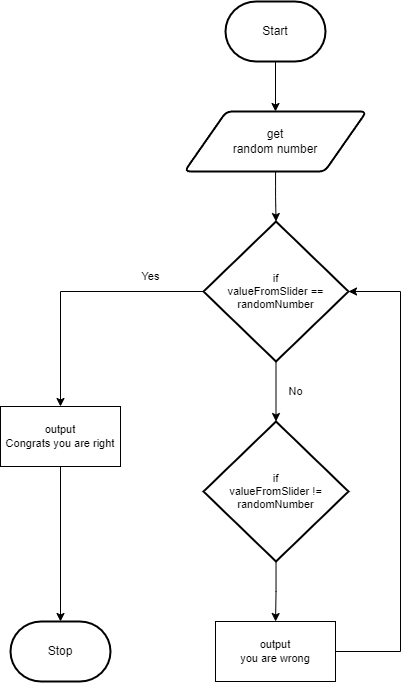

The diagram above was exported from draw.io. Its source (the exported page's mxGraphModel, read from the mxfile embedded in the PNG):
<mxGraphModel dx="1278" dy="884" grid="1" gridSize="10" guides="1" tooltips="1" connect="1" arrows="1" fold="1" page="1" pageScale="1" pageWidth="850" pageHeight="1100" math="0" shadow="0">
  <root>
    <mxCell id="0" />
    <mxCell id="1" parent="0" />
    <mxCell id="5" style="edgeStyle=orthogonalEdgeStyle;html=1;" edge="1" parent="1" source="2" target="4">
      <mxGeometry relative="1" as="geometry" />
    </mxCell>
    <mxCell id="2" value="Start" style="strokeWidth=2;html=1;shape=mxgraph.flowchart.terminator;whiteSpace=wrap;" parent="1" vertex="1">
      <mxGeometry x="375" y="50" width="100" height="60" as="geometry" />
    </mxCell>
    <mxCell id="3" value="Stop" style="strokeWidth=2;html=1;shape=mxgraph.flowchart.terminator;whiteSpace=wrap;" parent="1" vertex="1">
      <mxGeometry x="160" y="670" width="100" height="60" as="geometry" />
    </mxCell>
    <mxCell id="7" style="edgeStyle=orthogonalEdgeStyle;shape=connector;rounded=1;html=1;labelBackgroundColor=default;strokeColor=default;fontFamily=Helvetica;fontSize=11;fontColor=default;endArrow=classic;" edge="1" parent="1" source="4" target="6">
      <mxGeometry relative="1" as="geometry" />
    </mxCell>
    <mxCell id="4" value="get &lt;br&gt;random number" style="shape=parallelogram;html=1;strokeWidth=2;perimeter=parallelogramPerimeter;whiteSpace=wrap;rounded=1;arcSize=12;size=0.23;" vertex="1" parent="1">
      <mxGeometry x="334" y="160" width="182" height="60" as="geometry" />
    </mxCell>
    <mxCell id="9" style="edgeStyle=orthogonalEdgeStyle;shape=connector;rounded=0;html=1;labelBackgroundColor=default;strokeColor=default;fontFamily=Helvetica;fontSize=11;fontColor=default;endArrow=classic;" edge="1" parent="1" source="6" target="8">
      <mxGeometry relative="1" as="geometry" />
    </mxCell>
    <mxCell id="11" style="edgeStyle=orthogonalEdgeStyle;shape=connector;html=1;labelBackgroundColor=default;strokeColor=default;fontFamily=Helvetica;fontSize=11;fontColor=default;endArrow=classic;rounded=0;" edge="1" parent="1" source="6" target="12">
      <mxGeometry relative="1" as="geometry">
        <mxPoint x="210" y="479.9999999999998" as="targetPoint" />
      </mxGeometry>
    </mxCell>
    <mxCell id="6" value="if&lt;br&gt;valueFromSlider == randomNumber" style="strokeWidth=2;html=1;shape=mxgraph.flowchart.decision;whiteSpace=wrap;fontFamily=Helvetica;fontSize=11;fontColor=default;" vertex="1" parent="1">
      <mxGeometry x="353" y="270" width="145" height="140" as="geometry" />
    </mxCell>
    <mxCell id="15" style="edgeStyle=orthogonalEdgeStyle;shape=connector;rounded=0;html=1;labelBackgroundColor=default;strokeColor=default;fontFamily=Helvetica;fontSize=11;fontColor=default;endArrow=classic;" edge="1" parent="1" source="8" target="13">
      <mxGeometry relative="1" as="geometry" />
    </mxCell>
    <mxCell id="8" value="if&lt;br&gt;valueFromSlider != randomNumber" style="strokeWidth=2;html=1;shape=mxgraph.flowchart.decision;whiteSpace=wrap;fontFamily=Helvetica;fontSize=11;fontColor=default;" vertex="1" parent="1">
      <mxGeometry x="353" y="470" width="145" height="140" as="geometry" />
    </mxCell>
    <mxCell id="10" value="No" style="text;html=1;align=center;verticalAlign=middle;resizable=0;points=[];autosize=1;strokeColor=none;fillColor=none;fontSize=11;fontFamily=Helvetica;fontColor=default;" vertex="1" parent="1">
      <mxGeometry x="425" y="425" width="40" height="30" as="geometry" />
    </mxCell>
    <mxCell id="16" style="edgeStyle=orthogonalEdgeStyle;shape=connector;rounded=0;html=1;entryX=0.5;entryY=0;entryDx=0;entryDy=0;entryPerimeter=0;labelBackgroundColor=default;strokeColor=default;fontFamily=Helvetica;fontSize=11;fontColor=default;endArrow=classic;" edge="1" parent="1" source="12" target="3">
      <mxGeometry relative="1" as="geometry" />
    </mxCell>
    <mxCell id="12" value="output&lt;br&gt;Congrats you are right" style="rounded=0;whiteSpace=wrap;html=1;fontFamily=Helvetica;fontSize=11;fontColor=default;" vertex="1" parent="1">
      <mxGeometry x="150" y="455" width="120" height="60" as="geometry" />
    </mxCell>
    <mxCell id="18" style="edgeStyle=orthogonalEdgeStyle;shape=connector;rounded=0;html=1;labelBackgroundColor=default;strokeColor=default;fontFamily=Helvetica;fontSize=11;fontColor=default;endArrow=classic;entryX=1;entryY=0.5;entryDx=0;entryDy=0;entryPerimeter=0;" edge="1" parent="1" source="13" target="6">
      <mxGeometry relative="1" as="geometry">
        <mxPoint x="580" y="370" as="targetPoint" />
        <Array as="points">
          <mxPoint x="550" y="700" />
          <mxPoint x="550" y="340" />
        </Array>
      </mxGeometry>
    </mxCell>
    <mxCell id="13" value="output&lt;br&gt;you are wrong" style="rounded=0;whiteSpace=wrap;html=1;fontFamily=Helvetica;fontSize=11;fontColor=default;" vertex="1" parent="1">
      <mxGeometry x="365" y="670" width="120" height="60" as="geometry" />
    </mxCell>
    <mxCell id="17" value="Yes" style="text;html=1;align=center;verticalAlign=middle;resizable=0;points=[];autosize=1;strokeColor=none;fillColor=none;fontSize=11;fontFamily=Helvetica;fontColor=default;" vertex="1" parent="1">
      <mxGeometry x="280" y="310" width="40" height="30" as="geometry" />
    </mxCell>
  </root>
</mxGraphModel>